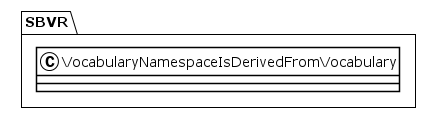

The diagram above was rendered by PlantUML. Its source (embedded in the PNG):
@startuml
!theme plain
package SBVR {
class VocabularyNamespaceIsDerivedFromVocabulary {
}
}
@enduml